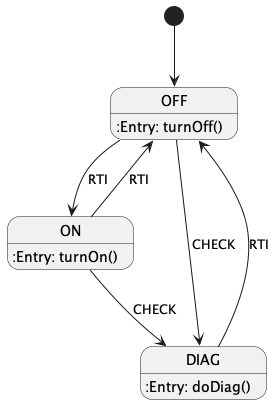

The diagram above was rendered by PlantUML. Its source (embedded in the PNG):
@startuml

[*] --> OFF

state OFF {
    OFF::Entry: turnOff()
}

state ON {
    ON::Entry: turnOn()
}

state DIAG {
    DIAG::Entry: doDiag()
}

OFF --> ON : RTI
ON --> OFF : RTI
ON --> DIAG : CHECK
OFF --> DIAG : CHECK
DIAG --> OFF : RTI
@enduml